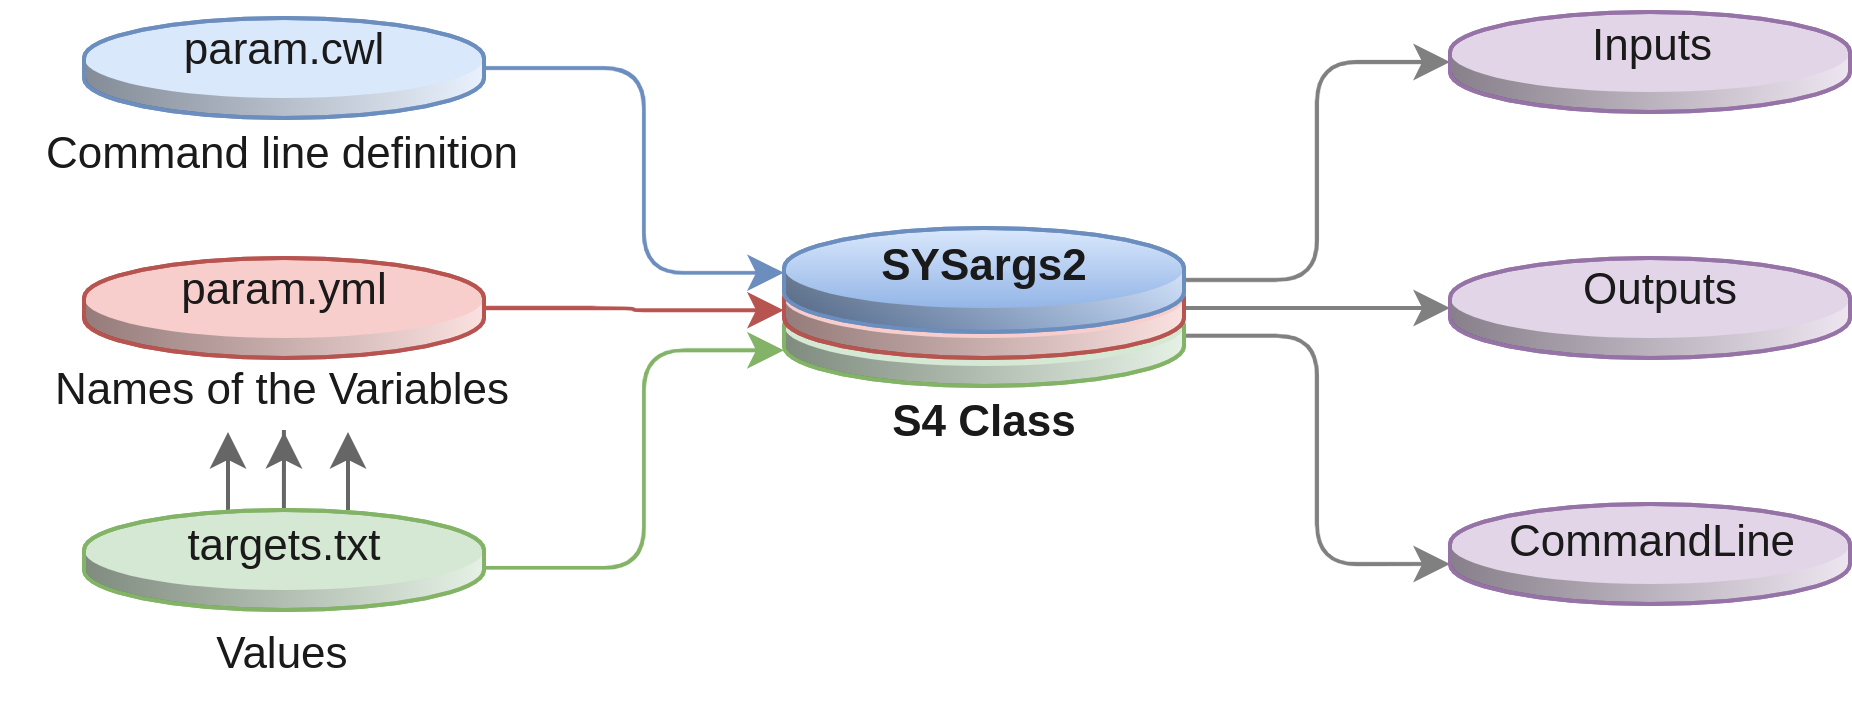

The diagram above was exported from draw.io. Its source (the exported page's mxGraphModel, read from the mxfile embedded in the PNG):
<mxGraphModel dx="3975" dy="1583" grid="1" gridSize="10" guides="1" tooltips="1" connect="1" arrows="1" fold="1" page="1" pageScale="1" pageWidth="1100" pageHeight="850" math="0" shadow="0">
  <root>
    <mxCell id="0" />
    <mxCell id="1" parent="0" />
    <mxCell id="2" style="edgeStyle=orthogonalEdgeStyle;rounded=1;orthogonalLoop=1;jettySize=auto;html=1;entryX=0;entryY=0;entryDx=0;entryDy=15;entryPerimeter=0;shadow=0;strokeColor=#808080;fontFamily=Helvetica;fontSize=11;fontColor=#1A1A1A;align=center;" edge="1" source="3" target="16" parent="1">
      <mxGeometry relative="1" as="geometry" />
    </mxCell>
    <mxCell id="3" value="" style="verticalLabelPosition=middle;verticalAlign=middle;html=1;shape=mxgraph.infographic.cylinder;fillColor=#d5e8d4;strokeColor=#82b366;shadow=0;align=center;labelPosition=right;spacingLeft=10;fontStyle=1;fontSize=11;fontFamily=Helvetica;fontColor=#1A1A1A;" vertex="1" parent="1">
      <mxGeometry x="-617.5" y="943" width="100" height="25" as="geometry" />
    </mxCell>
    <mxCell id="4" style="edgeStyle=orthogonalEdgeStyle;rounded=1;orthogonalLoop=1;jettySize=auto;html=1;entryX=0;entryY=0;entryDx=0;entryDy=12.5;entryPerimeter=0;shadow=0;strokeColor=#808080;fontFamily=Helvetica;fontSize=11;fontColor=#1A1A1A;align=center;" edge="1" source="5" target="15" parent="1">
      <mxGeometry relative="1" as="geometry" />
    </mxCell>
    <mxCell id="5" value="" style="verticalLabelPosition=middle;verticalAlign=middle;html=1;shape=mxgraph.infographic.cylinder;fillColor=#f8cecc;strokeColor=#b85450;shadow=0;align=center;labelPosition=right;spacingLeft=10;fontStyle=1;fontSize=11;fontFamily=Helvetica;fontColor=#1A1A1A;" vertex="1" parent="1">
      <mxGeometry x="-617.5" y="936" width="100" height="25" as="geometry" />
    </mxCell>
    <mxCell id="6" style="edgeStyle=orthogonalEdgeStyle;rounded=1;orthogonalLoop=1;jettySize=auto;html=1;entryX=0;entryY=0;entryDx=0;entryDy=12.5;entryPerimeter=0;shadow=0;strokeColor=#808080;fontFamily=Helvetica;fontSize=11;fontColor=#1A1A1A;align=center;" edge="1" source="7" target="14" parent="1">
      <mxGeometry relative="1" as="geometry" />
    </mxCell>
    <mxCell id="7" value="" style="verticalLabelPosition=middle;verticalAlign=middle;html=1;shape=mxgraph.infographic.cylinder;fillColor=#dae8fc;strokeColor=#6C8EBF;shadow=0;align=center;labelPosition=right;spacingLeft=10;fontStyle=1;gradientColor=#7ea6e0;fontSize=11;fontFamily=Helvetica;fontColor=#1A1A1A;" vertex="1" parent="1">
      <mxGeometry x="-617.5" y="928.5" width="100" height="26" as="geometry" />
    </mxCell>
    <mxCell id="8" value="SYSargs2&lt;br&gt;&lt;br&gt;&lt;br&gt;S4 Class" style="text;html=1;strokeColor=none;fillColor=none;align=center;verticalAlign=middle;whiteSpace=wrap;rounded=0;fontSize=11;fontColor=#1A1A1A;fontFamily=Helvetica;fontStyle=1" vertex="1" parent="1">
      <mxGeometry x="-602.5" y="938.5" width="70" height="36" as="geometry" />
    </mxCell>
    <mxCell id="9" value="" style="verticalLabelPosition=middle;verticalAlign=middle;html=1;shape=mxgraph.infographic.cylinder;fillColor=#dae8fc;strokeColor=#6c8ebf;shadow=0;align=center;labelPosition=right;spacingLeft=10;fontStyle=1;fontSize=11;fontFamily=Helvetica;fontColor=#1A1A1A;" vertex="1" parent="1">
      <mxGeometry x="-792.5" y="876" width="100" height="25" as="geometry" />
    </mxCell>
    <mxCell id="10" value="" style="verticalLabelPosition=middle;verticalAlign=middle;html=1;shape=mxgraph.infographic.cylinder;fillColor=#f8cecc;strokeColor=#b85450;shadow=0;align=center;labelPosition=right;spacingLeft=10;fontStyle=1;fontSize=11;fontFamily=Helvetica;fontColor=#1A1A1A;" vertex="1" parent="1">
      <mxGeometry x="-792.5" y="936" width="100" height="25" as="geometry" />
    </mxCell>
    <mxCell id="11" style="edgeStyle=orthogonalEdgeStyle;rounded=1;orthogonalLoop=1;jettySize=auto;html=1;entryX=0;entryY=0;entryDx=0;entryDy=15;entryPerimeter=0;shadow=0;strokeColor=#82b366;fontFamily=Helvetica;fontSize=11;fontColor=#1A1A1A;align=center;fillColor=#d5e8d4;" edge="1" source="28" parent="1">
      <mxGeometry relative="1" as="geometry">
        <mxPoint x="-696.166666666667" y="1013.5" as="sourcePoint" />
        <mxPoint x="-617.538834951456" y="959.0825242718447" as="targetPoint" />
        <Array as="points">
          <mxPoint x="-652.5" y="1013.5" />
          <mxPoint x="-652.5" y="958.5" />
        </Array>
      </mxGeometry>
    </mxCell>
    <mxCell id="12" value="" style="edgeStyle=segmentEdgeStyle;endArrow=classic;html=1;shadow=0;strokeColor=#6c8ebf;fontFamily=Helvetica;fontSize=11;fontColor=#1A1A1A;align=center;entryX=0;entryY=0;entryDx=0;entryDy=13.75;entryPerimeter=0;fillColor=#dae8fc;exitX=0;exitY=0;exitDx=100;exitDy=12.5;exitPerimeter=0;" edge="1" source="9" parent="1">
      <mxGeometry width="50" height="50" relative="1" as="geometry">
        <mxPoint x="-692.5" y="890.5" as="sourcePoint" />
        <mxPoint x="-617.538834951456" y="939.6844660194174" as="targetPoint" />
        <Array as="points">
          <mxPoint x="-652.5" y="888.5" />
          <mxPoint x="-652.5" y="939.5" />
        </Array>
      </mxGeometry>
    </mxCell>
    <mxCell id="13" style="edgeStyle=orthogonalEdgeStyle;rounded=1;orthogonalLoop=1;jettySize=auto;html=1;entryX=0;entryY=0;entryDx=0;entryDy=15;entryPerimeter=0;shadow=0;strokeColor=#b85450;fontFamily=Helvetica;fontSize=11;fontColor=#1A1A1A;align=center;fillColor=#f8cecc;" edge="1" source="10" parent="1">
      <mxGeometry relative="1" as="geometry">
        <mxPoint x="-692.5" y="949.5" as="sourcePoint" />
        <mxPoint x="-617.538834951456" y="949.0631067961167" as="targetPoint" />
        <Array as="points" />
      </mxGeometry>
    </mxCell>
    <mxCell id="14" value="" style="verticalLabelPosition=middle;verticalAlign=middle;html=1;shape=mxgraph.infographic.cylinder;fillColor=#e1d5e7;strokeColor=#9673a6;shadow=0;align=center;labelPosition=right;spacingLeft=10;fontStyle=1;direction=east;fontSize=11;fontFamily=Helvetica;fontColor=#1A1A1A;" vertex="1" parent="1">
      <mxGeometry x="-451" y="874.5" width="100" height="25" as="geometry" />
    </mxCell>
    <mxCell id="15" value="" style="verticalLabelPosition=middle;verticalAlign=middle;html=1;shape=mxgraph.infographic.cylinder;fillColor=#e1d5e7;strokeColor=#9673a6;shadow=0;align=center;labelPosition=right;spacingLeft=10;fontStyle=1;direction=east;fontSize=11;fontFamily=Helvetica;fontColor=#1A1A1A;" vertex="1" parent="1">
      <mxGeometry x="-451" y="936" width="100" height="25" as="geometry" />
    </mxCell>
    <mxCell id="16" value="" style="verticalLabelPosition=middle;verticalAlign=middle;html=1;shape=mxgraph.infographic.cylinder;fillColor=#e1d5e7;strokeColor=#9673a6;shadow=0;align=center;labelPosition=right;spacingLeft=10;fontStyle=1;direction=east;fontSize=11;fontFamily=Helvetica;fontColor=#1A1A1A;" vertex="1" parent="1">
      <mxGeometry x="-451" y="997.5" width="100" height="25" as="geometry" />
    </mxCell>
    <mxCell id="17" value="param.cwl" style="rounded=0;whiteSpace=wrap;shadow=0;strokeColor=none;strokeWidth=6;fillColor=none;fontSize=11;fontColor=#1A1A1A;align=center;html=1;fontFamily=Helvetica;" vertex="1" parent="1">
      <mxGeometry x="-772.5000000000002" y="875.5" width="60" height="17" as="geometry" />
    </mxCell>
    <mxCell id="18" value="Names of the Variables" style="rounded=0;whiteSpace=wrap;shadow=0;strokeColor=none;strokeWidth=6;fillColor=none;fontSize=11;fontColor=#1A1A1A;align=center;html=1;fontFamily=Helvetica;" vertex="1" parent="1">
      <mxGeometry x="-810.0000000000002" y="959.5" width="135" height="19" as="geometry" />
    </mxCell>
    <mxCell id="19" value="Values" style="rounded=0;whiteSpace=wrap;shadow=0;strokeColor=none;strokeWidth=6;fillColor=none;fontSize=11;fontColor=#1A1A1A;align=center;html=1;fontFamily=Helvetica;" vertex="1" parent="1">
      <mxGeometry x="-765" y="1022" width="45" height="25" as="geometry" />
    </mxCell>
    <mxCell id="20" value="Command line definition" style="rounded=0;whiteSpace=wrap;shadow=0;strokeColor=none;strokeWidth=6;fillColor=none;fontSize=11;fontColor=#1A1A1A;align=center;html=1;fontFamily=Helvetica;" vertex="1" parent="1">
      <mxGeometry x="-804.9999999999998" y="902" width="125" height="15" as="geometry" />
    </mxCell>
    <mxCell id="21" value="param.yml" style="rounded=0;whiteSpace=wrap;shadow=0;strokeColor=none;strokeWidth=6;fillColor=none;fontSize=11;fontColor=#1A1A1A;align=center;html=1;fontFamily=Helvetica;" vertex="1" parent="1">
      <mxGeometry x="-772.5000000000002" y="935.5" width="60" height="17" as="geometry" />
    </mxCell>
    <mxCell id="22" style="edgeStyle=orthogonalEdgeStyle;rounded=0;orthogonalLoop=1;jettySize=auto;html=1;fillColor=#f5f5f5;strokeColor=#666666;" edge="1" source="29" parent="1">
      <mxGeometry relative="1" as="geometry">
        <mxPoint x="-742.5" y="979.5" as="targetPoint" />
      </mxGeometry>
    </mxCell>
    <mxCell id="23" value="Inputs" style="rounded=0;whiteSpace=wrap;shadow=0;strokeColor=none;strokeWidth=6;fillColor=none;fontSize=11;fontColor=#1A1A1A;align=center;html=1;fontFamily=Helvetica;" vertex="1" parent="1">
      <mxGeometry x="-429.5" y="874.5" width="60" height="17" as="geometry" />
    </mxCell>
    <mxCell id="24" value="Outputs" style="rounded=0;whiteSpace=wrap;shadow=0;strokeColor=none;strokeWidth=6;fillColor=none;fontSize=11;fontColor=#1A1A1A;align=center;html=1;fontFamily=Helvetica;" vertex="1" parent="1">
      <mxGeometry x="-428.5" y="936" width="60" height="17" as="geometry" />
    </mxCell>
    <mxCell id="25" value="CommandLine" style="rounded=0;whiteSpace=wrap;shadow=0;strokeColor=none;strokeWidth=6;fillColor=none;fontSize=11;fontColor=#1A1A1A;align=center;html=1;fontFamily=Helvetica;" vertex="1" parent="1">
      <mxGeometry x="-429.5" y="998" width="60" height="17" as="geometry" />
    </mxCell>
    <mxCell id="26" style="edgeStyle=orthogonalEdgeStyle;rounded=0;orthogonalLoop=1;jettySize=auto;html=1;fillColor=#f5f5f5;strokeColor=#666666;" edge="1" parent="1">
      <mxGeometry relative="1" as="geometry">
        <mxPoint x="-726.5" y="999" as="sourcePoint" />
        <mxPoint x="-726.5" y="979.5" as="targetPoint" />
        <Array as="points">
          <mxPoint x="-726.5" y="999.5" />
          <mxPoint x="-726.5" y="999.5" />
        </Array>
      </mxGeometry>
    </mxCell>
    <mxCell id="27" style="edgeStyle=orthogonalEdgeStyle;rounded=0;orthogonalLoop=1;jettySize=auto;html=1;fillColor=#f5f5f5;strokeColor=#666666;" edge="1" parent="1">
      <mxGeometry relative="1" as="geometry">
        <mxPoint x="-756.5" y="999" as="sourcePoint" />
        <mxPoint x="-756.5" y="979.5" as="targetPoint" />
      </mxGeometry>
    </mxCell>
    <mxCell id="28" value="" style="verticalLabelPosition=middle;verticalAlign=middle;html=1;shape=mxgraph.infographic.cylinder;fillColor=#d5e8d4;strokeColor=#82b366;shadow=0;align=center;labelPosition=right;spacingLeft=10;fontStyle=1;fontSize=11;fontFamily=Helvetica;fontColor=#1A1A1A;" vertex="1" parent="1">
      <mxGeometry x="-792.5" y="999" width="100" height="25" as="geometry" />
    </mxCell>
    <mxCell id="29" value="targets.txt" style="rounded=0;whiteSpace=wrap;shadow=0;strokeColor=none;strokeWidth=6;fillColor=none;fontSize=11;fontColor=#1A1A1A;align=center;html=1;fontFamily=Helvetica;" vertex="1" parent="1">
      <mxGeometry x="-772.5000000000002" y="999" width="60" height="17" as="geometry" />
    </mxCell>
  </root>
</mxGraphModel>